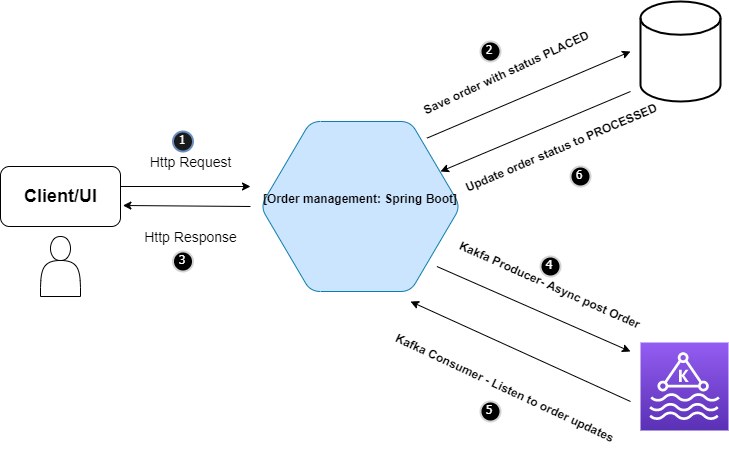

The diagram above was exported from draw.io. Its source (the exported page's mxGraphModel, read from the mxfile embedded in the PNG):
<mxGraphModel dx="1038" dy="579" grid="1" gridSize="10" guides="1" tooltips="1" connect="1" arrows="1" fold="1" page="1" pageScale="1" pageWidth="850" pageHeight="1100" math="0" shadow="0">
  <root>
    <mxCell id="0" />
    <mxCell id="1" parent="0" />
    <mxCell id="FoKx2k7tUGQVA3pd-dhU-1" value="" style="rounded=1;whiteSpace=wrap;html=1;" parent="1" vertex="1">
      <mxGeometry x="50" y="185" width="120" height="60" as="geometry" />
    </mxCell>
    <mxCell id="FoKx2k7tUGQVA3pd-dhU-4" value="" style="shape=actor;whiteSpace=wrap;html=1;" parent="1" vertex="1">
      <mxGeometry x="90" y="255" width="40" height="60" as="geometry" />
    </mxCell>
    <mxCell id="FoKx2k7tUGQVA3pd-dhU-6" value="&lt;font style=&quot;font-size: 18px;&quot;&gt;&lt;b&gt;Client/UI&lt;/b&gt;&lt;/font&gt;" style="text;html=1;resizable=0;autosize=1;align=center;verticalAlign=middle;points=[];fillColor=none;strokeColor=none;rounded=0;" parent="1" vertex="1">
      <mxGeometry x="65" y="205" width="90" height="20" as="geometry" />
    </mxCell>
    <mxCell id="FoKx2k7tUGQVA3pd-dhU-7" value="" style="endArrow=classic;html=1;rounded=0;fontSize=18;" parent="1" edge="1">
      <mxGeometry width="50" height="50" relative="1" as="geometry">
        <mxPoint x="170" y="205" as="sourcePoint" />
        <mxPoint x="300" y="205" as="targetPoint" />
      </mxGeometry>
    </mxCell>
    <mxCell id="FoKx2k7tUGQVA3pd-dhU-8" value="" style="endArrow=classic;html=1;rounded=0;fontSize=18;entryX=1.02;entryY=0.65;entryDx=0;entryDy=0;entryPerimeter=0;" parent="1" target="FoKx2k7tUGQVA3pd-dhU-1" edge="1">
      <mxGeometry width="50" height="50" relative="1" as="geometry">
        <mxPoint x="300" y="225" as="sourcePoint" />
        <mxPoint x="310" y="215" as="targetPoint" />
      </mxGeometry>
    </mxCell>
    <mxCell id="FoKx2k7tUGQVA3pd-dhU-9" value="&lt;font style=&quot;font-size: 14px;&quot;&gt;Http Response&lt;/font&gt;" style="text;html=1;resizable=0;autosize=1;align=center;verticalAlign=middle;points=[];fillColor=none;strokeColor=none;rounded=0;fontSize=18;" parent="1" vertex="1">
      <mxGeometry x="185" y="240" width="110" height="30" as="geometry" />
    </mxCell>
    <mxCell id="FoKx2k7tUGQVA3pd-dhU-10" value="&lt;font style=&quot;font-size: 14px;&quot;&gt;Http Request&lt;/font&gt;" style="text;html=1;resizable=0;autosize=1;align=center;verticalAlign=middle;points=[];fillColor=none;strokeColor=none;rounded=0;fontSize=18;" parent="1" vertex="1">
      <mxGeometry x="190" y="165" width="100" height="30" as="geometry" />
    </mxCell>
    <mxCell id="FoKx2k7tUGQVA3pd-dhU-11" value="" style="sketch=0;points=[[0,0,0],[0.25,0,0],[0.5,0,0],[0.75,0,0],[1,0,0],[0,1,0],[0.25,1,0],[0.5,1,0],[0.75,1,0],[1,1,0],[0,0.25,0],[0,0.5,0],[0,0.75,0],[1,0.25,0],[1,0.5,0],[1,0.75,0]];outlineConnect=0;fontColor=#232F3E;gradientColor=#945DF2;gradientDirection=north;fillColor=#5A30B5;strokeColor=#ffffff;dashed=0;verticalLabelPosition=bottom;verticalAlign=top;align=center;html=1;fontSize=12;fontStyle=0;aspect=fixed;shape=mxgraph.aws4.resourceIcon;resIcon=mxgraph.aws4.managed_streaming_for_kafka;" parent="1" vertex="1">
      <mxGeometry x="690" y="361" width="88" height="88" as="geometry" />
    </mxCell>
    <mxCell id="FoKx2k7tUGQVA3pd-dhU-12" value="" style="strokeWidth=2;html=1;shape=mxgraph.flowchart.database;whiteSpace=wrap;fontSize=14;" parent="1" vertex="1">
      <mxGeometry x="690" y="20" width="80" height="100" as="geometry" />
    </mxCell>
    <object c4Type="" c4Container="Order management" c4Technology="Spring Boot" c4Description="" label="&lt;font style=&quot;font-size: 16px&quot;&gt;&lt;b&gt;%c4Type%&lt;/b&gt;&lt;/font&gt;&lt;div&gt;&lt;b&gt;[%c4Container%:&amp;nbsp;%c4Technology%]&lt;/b&gt;&lt;/div&gt;&lt;b&gt;&lt;br&gt;&lt;div&gt;&lt;font style=&quot;font-size: 11px&quot;&gt;&lt;font&gt;%c4Description%&lt;/font&gt;&lt;/font&gt;&lt;/div&gt;&lt;/b&gt;" placeholders="1" id="wcGzyFp8Xm9IvbzYKyDl-1">
      <mxCell style="shape=hexagon;size=50;perimeter=hexagonPerimeter2;whiteSpace=wrap;html=1;fixedSize=1;rounded=1;labelBackgroundColor=none;fillColor=#CCE5FF;fontSize=12;fontColor=#000000;align=center;strokeColor=#0E7DAD;metaEdit=1;points=[[0.5,0,0],[1,0.25,0],[1,0.5,0],[1,0.75,0],[0.5,1,0],[0,0.75,0],[0,0.5,0],[0,0.25,0]];resizable=0;" vertex="1" parent="1">
        <mxGeometry x="310" y="140" width="200" height="170" as="geometry" />
      </mxCell>
    </object>
    <mxCell id="wcGzyFp8Xm9IvbzYKyDl-2" value="" style="endArrow=classic;html=1;rounded=0;fontSize=18;exitX=0.832;exitY=0.098;exitDx=0;exitDy=0;exitPerimeter=0;" edge="1" parent="1" source="wcGzyFp8Xm9IvbzYKyDl-1">
      <mxGeometry width="50" height="50" relative="1" as="geometry">
        <mxPoint x="470" y="150" as="sourcePoint" />
        <mxPoint x="680" y="70" as="targetPoint" />
      </mxGeometry>
    </mxCell>
    <mxCell id="wcGzyFp8Xm9IvbzYKyDl-3" value="&lt;font size=&quot;1&quot; style=&quot;&quot;&gt;&lt;b style=&quot;line-height: 1.4; font-size: 12px;&quot;&gt;Save order with status PLACED&lt;/b&gt;&lt;/font&gt;" style="text;html=1;resizable=0;autosize=1;align=center;verticalAlign=middle;points=[];fillColor=none;strokeColor=none;rounded=0;fontSize=18;rotation=335;" vertex="1" parent="1">
      <mxGeometry x="455" y="75" width="200" height="30" as="geometry" />
    </mxCell>
    <mxCell id="wcGzyFp8Xm9IvbzYKyDl-4" value="" style="endArrow=classic;html=1;rounded=0;fontSize=18;" edge="1" parent="1">
      <mxGeometry width="50" height="50" relative="1" as="geometry">
        <mxPoint x="680" y="110" as="sourcePoint" />
        <mxPoint x="490" y="190" as="targetPoint" />
      </mxGeometry>
    </mxCell>
    <mxCell id="wcGzyFp8Xm9IvbzYKyDl-5" value="&lt;font size=&quot;1&quot; style=&quot;&quot;&gt;&lt;b style=&quot;font-size: 12px;&quot;&gt;Update order status to PROCESSED&lt;/b&gt;&lt;/font&gt;" style="text;resizable=0;autosize=1;align=center;verticalAlign=middle;points=[];fillColor=none;strokeColor=none;rounded=0;fontSize=18;rotation=337;html=1;" vertex="1" parent="1">
      <mxGeometry x="500" y="150" width="220" height="30" as="geometry" />
    </mxCell>
    <mxCell id="wcGzyFp8Xm9IvbzYKyDl-6" value="" style="endArrow=classic;html=1;rounded=0;fontSize=18;exitX=0.832;exitY=0.098;exitDx=0;exitDy=0;exitPerimeter=0;" edge="1" parent="1">
      <mxGeometry width="50" height="50" relative="1" as="geometry">
        <mxPoint x="486.4000000000001" y="285" as="sourcePoint" />
        <mxPoint x="680" y="370" as="targetPoint" />
      </mxGeometry>
    </mxCell>
    <mxCell id="wcGzyFp8Xm9IvbzYKyDl-7" value="&lt;font size=&quot;1&quot; style=&quot;&quot;&gt;&lt;b style=&quot;line-height: 1.4; font-size: 12px;&quot;&gt;Kakfa Producer- Async post Order&lt;/b&gt;&lt;/font&gt;" style="text;html=1;resizable=0;autosize=1;align=center;verticalAlign=middle;points=[];fillColor=none;strokeColor=none;rounded=0;fontSize=18;rotation=24;" vertex="1" parent="1">
      <mxGeometry x="495" y="287" width="210" height="30" as="geometry" />
    </mxCell>
    <mxCell id="wcGzyFp8Xm9IvbzYKyDl-8" value="" style="endArrow=classic;html=1;rounded=0;fontSize=18;" edge="1" parent="1">
      <mxGeometry width="50" height="50" relative="1" as="geometry">
        <mxPoint x="680" y="420" as="sourcePoint" />
        <mxPoint x="460" y="320" as="targetPoint" />
      </mxGeometry>
    </mxCell>
    <mxCell id="wcGzyFp8Xm9IvbzYKyDl-9" value="&lt;font size=&quot;1&quot; style=&quot;&quot;&gt;&lt;b style=&quot;font-size: 12px;&quot;&gt;Kafka Consumer - Listen to order updates&lt;/b&gt;&lt;/font&gt;" style="text;resizable=0;autosize=1;align=center;verticalAlign=middle;points=[];fillColor=none;strokeColor=none;rounded=0;fontSize=18;rotation=25;html=1;" vertex="1" parent="1">
      <mxGeometry x="430" y="390" width="250" height="30" as="geometry" />
    </mxCell>
    <mxCell id="wcGzyFp8Xm9IvbzYKyDl-10" value="1" style="ellipse;whiteSpace=wrap;html=1;aspect=fixed;strokeWidth=2;fontFamily=Tahoma;spacingBottom=4;spacingRight=2;strokeColor=#6c8ebf;fontSize=12;fillColor=#181A1C;fontColor=#FFFFFF;" vertex="1" parent="1">
      <mxGeometry x="222.5" y="150" width="20" height="20" as="geometry" />
    </mxCell>
    <mxCell id="wcGzyFp8Xm9IvbzYKyDl-11" value="2" style="ellipse;whiteSpace=wrap;html=1;aspect=fixed;strokeWidth=2;fontFamily=Tahoma;spacingBottom=4;spacingRight=2;strokeColor=#d3d3d3;fontSize=12;fontColor=#FFFFFF;fillColor=#000000;" vertex="1" parent="1">
      <mxGeometry x="530" y="60" width="20" height="20" as="geometry" />
    </mxCell>
    <mxCell id="wcGzyFp8Xm9IvbzYKyDl-12" value="3" style="ellipse;whiteSpace=wrap;html=1;aspect=fixed;strokeWidth=2;fontFamily=Tahoma;spacingBottom=4;spacingRight=2;strokeColor=#d3d3d3;fontSize=12;fontColor=#FFFFFF;fillColor=#000000;" vertex="1" parent="1">
      <mxGeometry x="222.5" y="270" width="20" height="20" as="geometry" />
    </mxCell>
    <mxCell id="wcGzyFp8Xm9IvbzYKyDl-13" value="4" style="ellipse;whiteSpace=wrap;html=1;aspect=fixed;strokeWidth=2;fontFamily=Tahoma;spacingBottom=4;spacingRight=2;strokeColor=#d3d3d3;fontSize=12;fontColor=#FFFFFF;fillColor=#000000;" vertex="1" parent="1">
      <mxGeometry x="590" y="275" width="20" height="20" as="geometry" />
    </mxCell>
    <mxCell id="wcGzyFp8Xm9IvbzYKyDl-14" value="6" style="ellipse;whiteSpace=wrap;html=1;aspect=fixed;strokeWidth=2;fontFamily=Tahoma;spacingBottom=4;spacingRight=2;strokeColor=#d3d3d3;fontSize=12;fontColor=#FFFFFF;fillColor=#000000;" vertex="1" parent="1">
      <mxGeometry x="620" y="185" width="20" height="20" as="geometry" />
    </mxCell>
    <mxCell id="wcGzyFp8Xm9IvbzYKyDl-17" value="5" style="ellipse;whiteSpace=wrap;html=1;aspect=fixed;strokeWidth=2;fontFamily=Tahoma;spacingBottom=4;spacingRight=2;strokeColor=#d3d3d3;fontSize=12;fontColor=#FFFFFF;fillColor=#000000;" vertex="1" parent="1">
      <mxGeometry x="530" y="420" width="20" height="20" as="geometry" />
    </mxCell>
  </root>
</mxGraphModel>